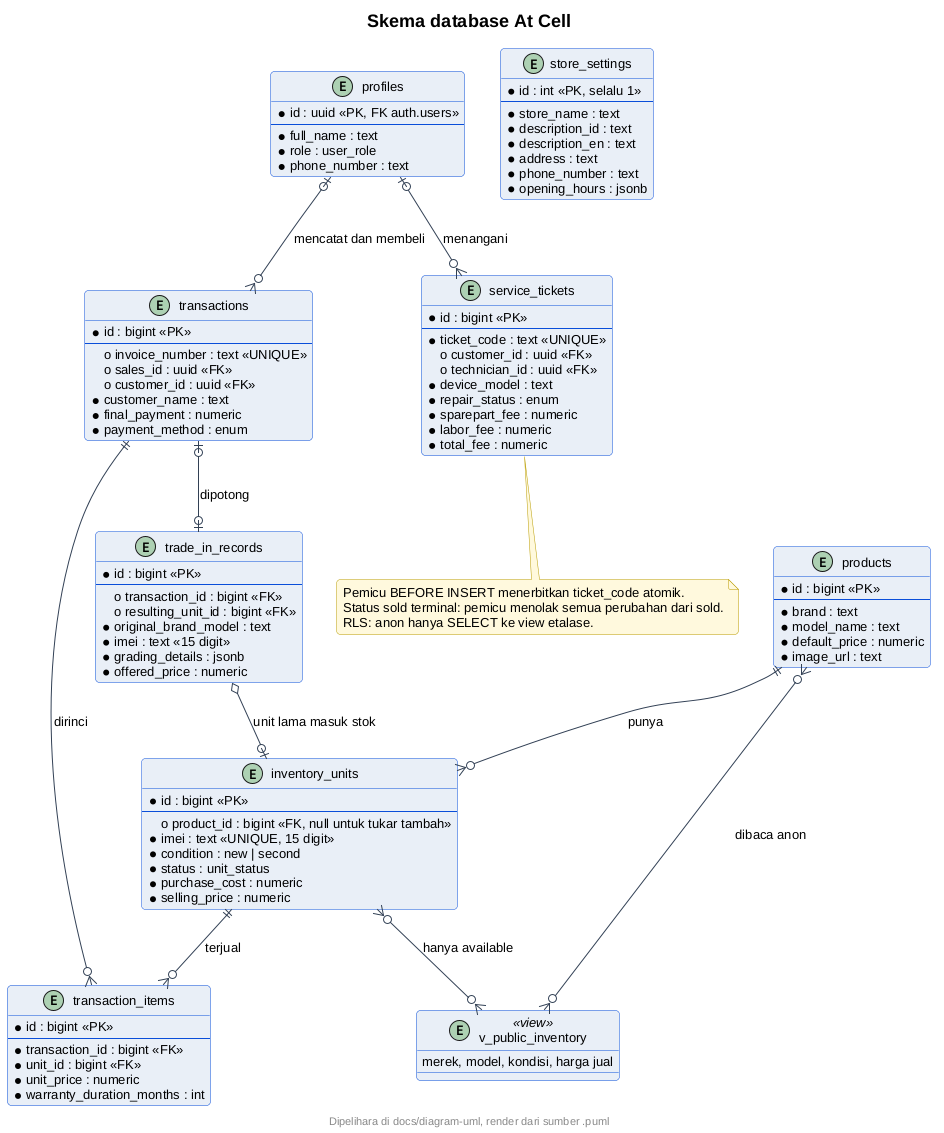

The diagram above was rendered by PlantUML. Its source (embedded in the PNG):
@startuml
' --- gaya At Cell (inline, mandiri utk server publik) ---
skinparam backgroundColor #FFFFFF
skinparam shadowing false
skinparam roundcorner 8
skinparam defaultFontName sans-serif
skinparam defaultFontSize 13
skinparam titleFontSize 18
skinparam titleFontStyle bold
skinparam headerFontSize 11
skinparam footerFontSize 11
skinparam noteBackgroundColor #FFF8DC
skinparam noteBorderColor #B89B00
skinparam actorBackgroundColor #E8EEF7
skinparam actorBorderColor #0B4ED8
skinparam participantBackgroundColor #E8EEF7
skinparam participantBorderColor #0B4ED8
skinparam usecaseBackgroundColor #E8EEF7
skinparam usecaseBorderColor #0B4ED8
skinparam classBackgroundColor #E8EEF7
skinparam classBorderColor #0B4ED8
skinparam objectBackgroundColor #EEF3FA
skinparam objectBorderColor #0B4ED8
skinparam activityBackgroundColor #E8EEF7
skinparam activityBorderColor #0B4ED8
skinparam activityDiamondBackgroundColor #FFFFFF
skinparam activityDiamondBorderColor #0B4ED8
skinparam stateBackgroundColor #E8EEF7
skinparam stateBorderColor #0B4ED8
skinparam stateStartColor #0B4ED8
skinparam stateEndColor #0B4ED8
skinparam componentBackgroundColor #E8EEF7
skinparam componentBorderColor #0B4ED8
skinparam cloudBackgroundColor #F2F5FA
skinparam cloudBorderColor #5B6B82
skinparam databaseBackgroundColor #E8EEF7
skinparam databaseBorderColor #0B4ED8
skinparam entityBackgroundColor #E8EEF7
skinparam entityBorderColor #0B4ED8
skinparam sequenceArrowColor #334155
skinparam sequenceLifeLineBorderColor #0B4ED8
skinparam sequenceParticipantBorderColor #0B4ED8
footer Dipelihara di docs/diagram-uml, render dari sumber .puml
title Skema database At Cell
entity "profiles" as profiles {
  * id : uuid <<PK, FK auth.users>>
  --
  * full_name : text
  * role : user_role
  * phone_number : text
}
entity "store_settings" as settings {
  * id : int <<PK, selalu 1>>
  --
  * store_name : text
  * description_id : text
  * description_en : text
  * address : text
  * phone_number : text
  * opening_hours : jsonb
}
entity "products" as products {
  * id : bigint <<PK>>
  --
  * brand : text
  * model_name : text
  * default_price : numeric
  * image_url : text
}
entity "inventory_units" as units {
  * id : bigint <<PK>>
  --
  o product_id : bigint <<FK, null untuk tukar tambah>>
  * imei : text <<UNIQUE, 15 digit>>
  * condition : new | second
  * status : unit_status
  * purchase_cost : numeric
  * selling_price : numeric
}
entity "transactions" as tx {
  * id : bigint <<PK>>
  --
  o invoice_number : text <<UNIQUE>>
  o sales_id : uuid <<FK>>
  o customer_id : uuid <<FK>>
  * customer_name : text
  * final_payment : numeric
  * payment_method : enum
}
entity "transaction_items" as items {
  * id : bigint <<PK>>
  --
  * transaction_id : bigint <<FK>>
  * unit_id : bigint <<FK>>
  * unit_price : numeric
  * warranty_duration_months : int
}
entity "trade_in_records" as tradein {
  * id : bigint <<PK>>
  --
  o transaction_id : bigint <<FK>>
  o resulting_unit_id : bigint <<FK>>
  * original_brand_model : text
  * imei : text <<15 digit>>
  * grading_details : jsonb
  * offered_price : numeric
}
entity "service_tickets" as tickets {
  * id : bigint <<PK>>
  --
  * ticket_code : text <<UNIQUE>>
  o customer_id : uuid <<FK>>
  o technician_id : uuid <<FK>>
  * device_model : text
  * repair_status : enum
  * sparepart_fee : numeric
  * labor_fee : numeric
  * total_fee : numeric
}
entity "v_public_inventory" as etalase <<view>> {
  merek, model, kondisi, harga jual
}

products ||--o{ units : punya
tx ||--o{ items : dirinci
units ||--o{ items : terjual
tx |o--o| tradein : dipotong
tradein o--o| units : unit lama masuk stok
profiles |o--o{ tx : mencatat dan membeli
profiles |o--o{ tickets : menangani
products }o--o{ etalase : dibaca anon
units }o--o{ etalase : hanya available
note bottom of tickets
  Pemicu BEFORE INSERT menerbitkan ticket_code atomik.
  Status sold terminal: pemicu menolak semua perubahan dari sold.
  RLS: anon hanya SELECT ke view etalase.
end note
@enduml